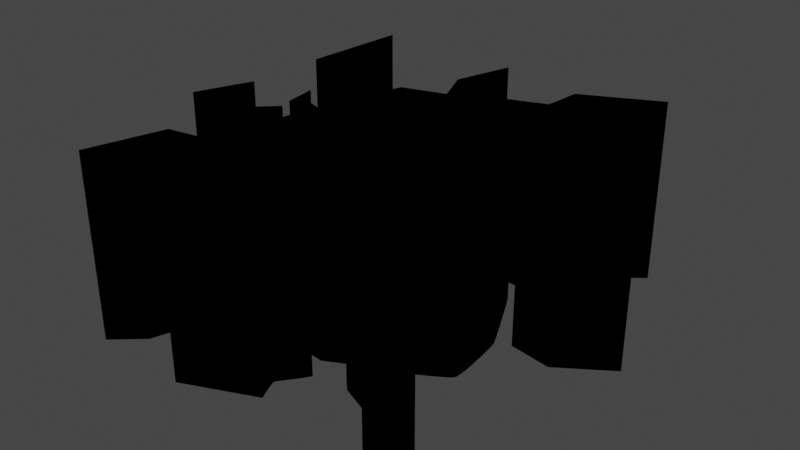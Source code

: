 # Source: GroundCracks.blend  (saved by Blender 4.3.32; exported with 4.5.12 LTS)
import bpy
from mathutils import Matrix  # noqa: F401  (used for matrix-valued properties, if any)

bpy.ops.wm.read_factory_settings(use_empty=True)
scene = bpy.context.scene
scene.name = 'Scene'

# ---- collections
col_collection = bpy.data.collections.new('Collection'); scene.collection.children.link(col_collection)
col_groundcrack_svg = bpy.data.collections.new('GroundCrack.svg'); scene.collection.children.link(col_groundcrack_svg)

# ---- materials (node trees are filled in below, after node groups)
mat_svgmat_001 = bpy.data.materials.new('SVGMat.001')
mat_svgmat_001.diffuse_color = (0.0, 0.0, 0.0, 1.0)

# ---- material node trees

# ---- world
world_world = bpy.data.worlds.new('World'); scene.world = world_world
world_world.use_nodes = True; world_world.node_tree.nodes.clear()
_N = world_world.node_tree.nodes; _L = world_world.node_tree.links
n0 = _N.new('ShaderNodeOutputWorld'); n0.name = 'World Output'; n0.location = (300, 300)
n1 = _N.new('ShaderNodeBackground'); n1.name = 'Background'; n1.location = (10, 300)
n1.inputs[0].default_value = (0.05088, 0.05088, 0.05088, 1.0)
_L.new(n1.outputs[0], n0.inputs[0])
n0.is_active_output = True
world_world.color = (0.05088, 0.05088, 0.05088)
world_world.use_sun_shadow = False
world_world.sun_shadow_jitter_overblur = 0.0

# ---- meshes
me_curve_005 = bpy.data.meshes.new('Curve.005')
me_curve_005.from_pydata([(4.543e-05, -0.0803, 0.0), (-0.003672, -0.08472, 0.0), (-0.03042, -0.1152, 0.0), (-0.03033, -0.1151, 0.0), (0.01197, -0.09694, 0.0), (0.009527, -0.09169, 0.0), (0.007741, -0.0875, 0.0), (0.006928, -0.0851, 0.0), (0.006741, -0.08392, 0.0), (0.007153, -0.08308, 0.0), (0.01431, -0.07381, 0.0), (0.01745, -0.06931, 0.0), (0.01793, -0.06828, 0.0), (-0.002615, -0.06396, 0.0), (-0.002692, -0.06402, 0.0), (-0.007631, 0.01849, 0.0), (-0.01147, 0.01303, 0.0), (0.00615, -0.01128, 0.0), (-0.006661, -0.03071, 0.0), (-0.006562, -0.03063, 0.0), (0.02528, -0.01594, 0.0), (-0.0001923, 0.01076, 0.0), (0.0001767, 0.0292, 0.0), (0.05348, 0.104, 0.0), (0.05334, 0.1033, 0.0), (0.05186, 0.08706, 0.0), (0.05133, 0.08176, 0.0), (0.02132, 0.07115, 0.0), (0.04354, 0.06948, 0.0), (0.06157, 0.0683, 0.0), (0.06096, 0.06833, 0.0), (0.06212, 0.07008, 0.0), (0.06317, 0.07686, 0.0), (0.06446, 0.08867, 0.0), (0.06543, 0.09939, 0.0), (0.08951, 0.1182, 0.0), (0.09822, 0.125, 0.0), (0.09814, 0.1251, 0.0), (-0.09436, 0.05693, 0.0), (-0.09444, 0.05644, 0.0), (-0.06633, 0.04041, 0.0), (-0.05672, 0.03519, 0.0), (-0.05502, 0.03446, 0.0), (-0.05435, 0.03398, 0.0), (-0.0529, 0.03236, 0.0), (-0.04894, 0.02706, 0.0), (-0.04381, 0.01969, 0.0), (-0.03954, 0.01333, 0.0), (-0.0413, 0.01931, 0.0), (-0.05034, 0.0479, 0.0), (-0.07914, 0.06024, 0.0), (-0.07665, 0.0876, 0.0), (-0.09032, 0.1212, 0.0), (-0.09035, 0.1213, 0.0), (-0.00572, 0.0939, 0.0), (-0.009163, 0.08183, 0.0), (0.0002687, 0.05961, 0.0), (-0.02565, 0.05198, 0.0), (-0.03306, 0.02638, 0.0), (-0.03548, 0.01781, 0.0), (-0.03546, 0.0176, 0.0), (-0.03204, 0.02269, 0.0), (-0.01685, 0.04583, 0.0), (-0.002144, 0.04876, 0.0), (0.004013, 0.04989, 0.0), (0.0248, 0.01356, 0.0), (0.03399, 0.009784, 0.0), (0.03746, 0.008414, 0.0), (0.0315, 0.01961, 0.0), (0.01034, 0.05881, 0.0), (0.008003, 0.06549, 0.0), (0.003862, 0.07764, 0.0), (0.00112, 0.1165, 0.0), (0.001057, 0.1166, 0.0), (0.0009192, 0.1166, 0.0), (0.03094, 0.05855, 0.0), (0.02217, 0.05772, 0.0), (0.02221, 0.0576, 0.0), (0.04544, 0.04293, 0.0), (0.06315, -0.004875, 0.0), (0.05203, -0.03354, 0.0), (0.05035, -0.038, 0.0), (0.05287, -0.03669, 0.0), (0.06178, -0.03167, 0.0), (0.06897, -0.02724, 0.0), (0.07188, -0.02512, 0.0), (0.07281, -0.02418, 0.0), (0.07325, -0.02275, 0.0), (0.07343, -0.01887, 0.0), (0.07318, -0.01263, 0.0), (0.07202, -0.000618, 0.0), (0.07052, 0.01079, 0.0), (0.06988, 0.01326, 0.0), (0.06763, 0.01826, 0.0), (0.06187, 0.03035, 0.0), (0.05279, 0.04869, 0.0), (0.04867, 0.05613, 0.0), (0.04677, 0.05895, 0.0), (0.04627, 0.05928, 0.0), (0.04514, 0.05937, 0.0), (0.04125, 0.05931, 0.0), (0.0783, 0.01719, 0.0), (0.1034, 0.01282, 0.0), (0.1076, 0.01551, 0.0), (0.1337, 0.03304, 0.0), (0.1329, 0.03291, 0.0), (0.08849, 0.0213, 0.0), (0.07618, 0.0336, 0.0), (0.07218, 0.03753, 0.0), (0.07226, 0.03702, 0.0), (-0.05781, -0.002145, 0.0), (-0.04222, -0.003439, 0.0), (-0.04476, -0.03068, 0.0), (-0.04476, -0.03136, 0.0), (-0.01362, -0.05293, 0.0), (0.0007418, -0.0547, 0.0), (0.008456, -0.05556, 0.0), (0.01167, -0.05584, 0.0), (0.01975, -0.05176, 0.0), (0.03555, -0.04348, 0.0), (0.03743, -0.04229, 0.0), (0.0115, -0.04787, 0.0), (-0.03422, -0.02936, 0.0), (-0.03472, -0.02779, 0.0), (-0.03736, -0.01741, 0.0), (-0.0388, -0.01025, 0.0), (-0.03909, -0.007217, 0.0), (-0.03906, -0.004445, 0.0), (-0.03861, -0.003804, 0.0), (-0.03758, -0.003751, 0.0), (-0.03439, -0.004723, 0.0), (-0.02949, -0.006655, 0.0), (-0.02586, -0.008238, 0.0), (-0.02513, -0.008561, 0.0), (-0.02465, -0.008774, 0.0), (-0.02393, -0.009097, 0.0), (-0.007313, -0.004232, 0.0), (-0.02389, -0.004106, 0.0), (-0.05134, 0.004282, 0.0), (-0.05368, 0.00742, 0.0), (-0.05879, 0.01462, 0.0), (-0.06063, 0.01712, 0.0), (-0.06068, 0.01695, 0.0), (-0.1026, -0.01302, 0.0), (-0.1076, -0.02596, 0.0), (-0.09671, -0.0189, 0.0), (-0.0918, -0.01579, 0.0), (-0.06153, -0.03824, 0.0), (-0.06081, -0.03532, 0.0), (-0.05668, -0.01585, 0.0), (-0.05542, -0.009636, 0.0), (-0.06077, -0.01484, 0.0), (-0.07067, -0.02457, 0.0), (-0.0785, -0.01427, 0.0), (-0.09459, 0.007172, 0.0), (0.04034, -0.05788, 0.0), (0.03869, -0.06601, 0.0), (0.0467, -0.0694, 0.0), (0.0581, -0.07415, 0.0), (0.07923, -0.1, 0.0), (0.09671, -0.1046, 0.0), (0.1169, -0.1098, 0.0), (0.1167, -0.1094, 0.0), (0.09377, -0.0873, 0.0), (0.09157, -0.08545, 0.0), (0.08099, -0.07858, 0.0), (0.0681, -0.07056, 0.0), (0.06132, -0.06671, 0.0), (0.05954, -0.06601, 0.0), (0.05825, -0.06504, 0.0), (0.05672, -0.06343, 0.0), (0.05365, -0.05949, 0.0), (0.04893, -0.05261, 0.0), (0.04657, -0.04896, 0.0), (0.04702, -0.03058, 0.0), (0.04702, -0.02725, 0.0), (0.04657, -0.0287, 0.0), (-0.05068, -0.06452, 0.0), (-0.07645, -0.06863, 0.0), (-0.08845, -0.1135, 0.0), (-0.08835, -0.1135, 0.0), (-0.08269, -0.1086, 0.0), (-0.07132, -0.0986, 0.0), (-0.06459, -0.07741, 0.0), (-0.06011, -0.07726, 0.0), (-0.04194, -0.07691, 0.0), (-0.03142, -0.04394, 0.0), (-0.0314, -0.04371, 0.0), (4.543e-05, -0.0803, -2.235), (-0.003672, -0.08472, -2.235), (-0.03042, -0.1152, -2.235), (-0.03033, -0.1151, -2.235), (0.01197, -0.09694, -2.235), (0.009527, -0.09169, -2.235), (0.007741, -0.0875, -2.235), (0.006928, -0.0851, -2.235), (0.006741, -0.08392, -2.235), (0.007153, -0.08308, -2.235), (0.01431, -0.07381, -2.235), (0.01745, -0.06931, -2.235), (0.01793, -0.06828, -2.235), (-0.002615, -0.06396, -2.235), (-0.002692, -0.06402, -2.235), (-0.007631, 0.01849, -2.235), (-0.01147, 0.01303, -2.235), (0.00615, -0.01128, -2.235), (-0.006661, -0.03071, -2.235), (-0.006562, -0.03063, -2.235), (0.02528, -0.01594, -2.235), (-0.0001923, 0.01076, -2.235), (0.0001767, 0.0292, -2.235), (0.05348, 0.104, -2.235), (0.05334, 0.1033, -2.235), (0.05186, 0.08706, -2.235), (0.05133, 0.08176, -2.235), (0.02132, 0.07115, -2.235), (0.04354, 0.06948, -2.235), (0.06157, 0.0683, -2.235), (0.06096, 0.06833, -2.235), (0.06212, 0.07008, -2.235), (0.06317, 0.07686, -2.235), (0.06446, 0.08867, -2.235), (0.06543, 0.09939, -2.235), (0.08951, 0.1182, -2.235), (0.09822, 0.125, -2.235), (0.09814, 0.1251, -2.235), (-0.09436, 0.05693, -2.235), (-0.09444, 0.05644, -2.235), (-0.06633, 0.04041, -2.235), (-0.05672, 0.03519, -2.235), (-0.05502, 0.03446, -2.235), (-0.05435, 0.03398, -2.235), (-0.0529, 0.03236, -2.235), (-0.04894, 0.02706, -2.235), (-0.04381, 0.01969, -2.235), (-0.03954, 0.01333, -2.235), (-0.0413, 0.01931, -2.235), (-0.05034, 0.0479, -2.235), (-0.07914, 0.06024, -2.235), (-0.07665, 0.0876, -2.235), (-0.09032, 0.1212, -2.235), (-0.09035, 0.1213, -2.235), (-0.00572, 0.0939, -2.235), (-0.009163, 0.08183, -2.235), (0.0002687, 0.05961, -2.235), (-0.02565, 0.05198, -2.235), (-0.03306, 0.02638, -2.235), (-0.03548, 0.01781, -2.235), (-0.03546, 0.0176, -2.235), (-0.03204, 0.02269, -2.235), (-0.01685, 0.04583, -2.235), (-0.002144, 0.04876, -2.235), (0.004013, 0.04989, -2.235), (0.0248, 0.01356, -2.235), (0.03399, 0.009784, -2.235), (0.03746, 0.008414, -2.235), (0.0315, 0.01961, -2.235), (0.01034, 0.05881, -2.235), (0.008003, 0.06549, -2.235), (0.003862, 0.07764, -2.235), (0.00112, 0.1165, -2.235), (0.001057, 0.1166, -2.235), (0.0009192, 0.1166, -2.235), (0.03094, 0.05855, -2.235), (0.02217, 0.05772, -2.235), (0.02221, 0.0576, -2.235), (0.04544, 0.04293, -2.235), (0.06315, -0.004875, -2.235), (0.05203, -0.03354, -2.235), (0.05035, -0.038, -2.235), (0.05287, -0.03669, -2.235), (0.06178, -0.03167, -2.235), (0.06897, -0.02724, -2.235), (0.07188, -0.02512, -2.235), (0.07281, -0.02418, -2.235), (0.07325, -0.02275, -2.235), (0.07343, -0.01887, -2.235), (0.07318, -0.01263, -2.235), (0.07202, -0.000618, -2.235), (0.07052, 0.01079, -2.235), (0.06988, 0.01326, -2.235), (0.06763, 0.01826, -2.235), (0.06187, 0.03035, -2.235), (0.05279, 0.04869, -2.235), (0.04867, 0.05613, -2.235), (0.04677, 0.05895, -2.235), (0.04627, 0.05928, -2.235), (0.04514, 0.05937, -2.235), (0.04125, 0.05931, -2.235), (0.0783, 0.01719, -2.235), (0.1034, 0.01282, -2.235), (0.1076, 0.01551, -2.235), (0.1337, 0.03304, -2.235), (0.1329, 0.03291, -2.235), (0.08849, 0.0213, -2.235), (0.07618, 0.0336, -2.235), (0.07218, 0.03753, -2.235), (0.07226, 0.03702, -2.235), (-0.05781, -0.002145, -2.235), (-0.04222, -0.003439, -2.235), (-0.04476, -0.03068, -2.235), (-0.04476, -0.03136, -2.235), (-0.01362, -0.05293, -2.235), (0.0007418, -0.0547, -2.235), (0.008456, -0.05556, -2.235), (0.01167, -0.05584, -2.235), (0.01975, -0.05176, -2.235), (0.03555, -0.04348, -2.235), (0.03743, -0.04229, -2.235), (0.0115, -0.04787, -2.235), (-0.03422, -0.02936, -2.235), (-0.03472, -0.02779, -2.235), (-0.03736, -0.01741, -2.235), (-0.0388, -0.01025, -2.235), (-0.03909, -0.007217, -2.235), (-0.03906, -0.004445, -2.235), (-0.03861, -0.003804, -2.235), (-0.03758, -0.003751, -2.235), (-0.03439, -0.004723, -2.235), (-0.02949, -0.006655, -2.235), (-0.02586, -0.008238, -2.235), (-0.02513, -0.008561, -2.235), (-0.02465, -0.008774, -2.235), (-0.02393, -0.009097, -2.235), (-0.007313, -0.004232, -2.235), (-0.02389, -0.004106, -2.235), (-0.05134, 0.004282, -2.235), (-0.05368, 0.00742, -2.235), (-0.05879, 0.01462, -2.235), (-0.06063, 0.01712, -2.235), (-0.06068, 0.01695, -2.235), (-0.1026, -0.01302, -2.235), (-0.1076, -0.02596, -2.235), (-0.09671, -0.0189, -2.235), (-0.0918, -0.01579, -2.235), (-0.06153, -0.03824, -2.235), (-0.06081, -0.03532, -2.235), (-0.05668, -0.01585, -2.235), (-0.05542, -0.009636, -2.235), (-0.06077, -0.01484, -2.235), (-0.07067, -0.02457, -2.235), (-0.0785, -0.01427, -2.235), (-0.09459, 0.007172, -2.235), (0.04034, -0.05788, -2.235), (0.03869, -0.06601, -2.235), (0.0467, -0.0694, -2.235), (0.0581, -0.07415, -2.235), (0.07923, -0.1, -2.235), (0.09671, -0.1046, -2.235), (0.1169, -0.1098, -2.235), (0.1167, -0.1094, -2.235), (0.09377, -0.0873, -2.235), (0.09157, -0.08545, -2.235), (0.08099, -0.07858, -2.235), (0.0681, -0.07056, -2.235), (0.06132, -0.06671, -2.235), (0.05954, -0.06601, -2.235), (0.05825, -0.06504, -2.235), (0.05672, -0.06343, -2.235), (0.05365, -0.05949, -2.235), (0.04893, -0.05261, -2.235), (0.04657, -0.04896, -2.235), (0.04702, -0.03058, -2.235), (0.04702, -0.02725, -2.235), (0.04657, -0.0287, -2.235), (-0.05068, -0.06452, -2.235), (-0.07645, -0.06863, -2.235), (-0.08845, -0.1135, -2.235), (-0.08835, -0.1135, -2.235), (-0.08269, -0.1086, -2.235), (-0.07132, -0.0986, -2.235), (-0.06459, -0.07741, -2.235), (-0.06011, -0.07726, -2.235), (-0.04194, -0.07691, -2.235), (-0.03142, -0.04394, -2.235), (-0.0314, -0.04371, -2.235)], [], [(183, 184, 372, 371), (123, 124, 312, 311), (26, 27, 215, 214), (21, 22, 210, 209), (85, 86, 274, 273), (149, 150, 338, 337), (99, 100, 288, 287), (20, 21, 209, 208), (102, 103, 291, 290), (150, 151, 339, 338), (182, 183, 371, 370), (81, 82, 270, 269), (153, 154, 342, 341), (79, 80, 268, 267), (124, 125, 313, 312), (52, 53, 241, 240), (39, 40, 228, 227), (111, 112, 300, 299), (152, 153, 341, 340), (50, 51, 239, 238), (176, 155, 343, 364), (41, 42, 230, 229), (125, 126, 314, 313), (55, 56, 244, 243), (104, 105, 293, 292), (132, 133, 321, 320), (186, 187, 375, 374), (105, 106, 294, 293), (88, 89, 277, 276), (120, 121, 309, 308), (17, 18, 206, 205), (143, 144, 332, 331), (27, 28, 216, 215), (96, 97, 285, 284), (114, 115, 303, 302), (151, 152, 340, 339), (117, 118, 306, 305), (133, 135, 323, 321), (76, 77, 265, 264), (115, 116, 304, 303), (65, 66, 254, 253), (122, 123, 311, 310), (116, 117, 305, 304), (134, 322, 323, 135), (67, 68, 256, 255), (177, 178, 366, 365), (175, 176, 364, 363), (77, 78, 266, 265), (158, 159, 347, 346), (159, 160, 348, 347), (62, 63, 251, 250), (155, 156, 344, 343), (113, 114, 302, 301), (161, 162, 350, 349), (13, 14, 202, 201), (147, 148, 336, 335), (48, 49, 237, 236), (5, 6, 194, 193), (34, 35, 223, 222), (178, 179, 367, 366), (89, 90, 278, 277), (80, 81, 269, 268), (53, 38, 226, 241), (22, 15, 203, 210), (179, 180, 368, 367), (16, 17, 205, 204), (51, 53, 241, 239), (169, 170, 358, 357), (70, 71, 259, 258), (142, 110, 298, 330), (12, 13, 201, 200), (157, 158, 346, 345), (28, 29, 217, 216), (47, 48, 236, 235), (135, 136, 324, 323), (33, 34, 222, 221), (165, 166, 354, 353), (38, 39, 227, 226), (91, 92, 280, 279), (14, 0, 188, 202), (31, 32, 220, 219), (163, 164, 352, 351), (8, 9, 197, 196), (69, 70, 258, 257), (181, 182, 370, 369), (107, 108, 296, 295), (6, 7, 195, 194), (160, 161, 349, 348), (127, 128, 316, 315), (173, 174, 362, 361), (75, 76, 264, 263), (10, 11, 199, 198), (106, 107, 295, 294), (129, 130, 318, 317), (4, 5, 193, 192), (9, 10, 198, 197), (131, 132, 320, 319), (2, 4, 192, 190), (171, 172, 360, 359), (63, 64, 252, 251), (145, 146, 334, 333), (1, 2, 190, 189), (170, 171, 359, 358), (78, 79, 267, 266), (74, 54, 242, 262), (141, 142, 330, 329), (35, 36, 224, 223), (168, 169, 357, 356), (71, 72, 260, 259), (92, 93, 281, 280), (144, 145, 333, 332), (32, 33, 221, 220), (93, 94, 282, 281), (24, 25, 213, 212), (66, 67, 255, 254), (84, 85, 273, 272), (166, 167, 355, 354), (101, 102, 290, 289), (174, 175, 363, 362), (184, 185, 373, 372), (46, 47, 235, 234), (110, 111, 299, 298), (112, 113, 301, 300), (29, 31, 219, 217), (164, 165, 353, 352), (25, 26, 214, 213), (130, 131, 319, 318), (82, 83, 271, 270), (98, 99, 287, 286), (137, 138, 326, 325), (86, 87, 275, 274), (121, 122, 310, 309), (11, 12, 200, 199), (29, 217, 218, 30), (7, 8, 196, 195), (154, 143, 331, 342), (56, 57, 245, 244), (83, 84, 272, 271), (136, 137, 325, 324), (18, 19, 207, 206), (167, 168, 356, 355), (68, 69, 257, 256), (126, 127, 315, 314), (49, 50, 238, 237), (23, 24, 212, 211), (95, 96, 284, 283), (118, 119, 307, 306), (18, 20, 208, 206), (162, 163, 351, 350), (57, 58, 246, 245), (87, 88, 276, 275), (61, 62, 250, 249), (97, 98, 286, 285), (36, 37, 225, 224), (94, 95, 283, 282), (146, 147, 335, 334), (43, 44, 232, 231), (2, 3, 191, 190), (42, 43, 231, 230), (45, 46, 234, 233), (156, 157, 345, 344), (108, 109, 297, 296), (148, 149, 337, 336), (109, 101, 289, 297), (73, 74, 262, 261), (60, 61, 249, 248), (180, 181, 369, 368), (54, 55, 243, 242), (119, 120, 308, 307), (140, 141, 329, 328), (0, 1, 189, 188), (172, 173, 361, 360), (139, 140, 328, 327), (44, 45, 233, 232), (103, 104, 292, 291), (187, 177, 365, 375), (90, 91, 279, 278), (72, 73, 261, 260), (58, 59, 247, 246), (185, 186, 374, 373), (138, 139, 327, 326), (37, 23, 211, 225), (64, 65, 253, 252), (100, 75, 263, 288), (59, 60, 248, 247), (128, 129, 317, 316), (15, 16, 204, 203), (40, 41, 229, 228)])
_uv = me_curve_005.uv_layers.new(name='UVMap')
_uv.uv.foreach_set('vector', [0.1572, 1.0, 0.1578, 1.0, 0.1578, 0.0, 0.1572, 0.0, 0.3637, 1.0, 0.4069, 1.0, 0.4069, 0.0, 0.3637, 0.0, 0.8196, 1.0, 0.7754, 1.0, 0.7754, 0.0, 0.8196, 0.0, 0.5241, 1.0, 0.6008, 1.0, 0.6008, 0.0, 0.5241, 0.0, 0.3748, 1.0, 0.3787, 1.0, 0.3787, 0.0, 0.3748, 0.0, 0.4134, 1.0, 0.4392, 1.0, 0.4392, 0.0, 0.4134, 0.0, 0.7264, 1.0, 0.7261, 1.0, 0.7261, 0.0, 0.7264, 0.0, 0.413, 1.0, 0.5241, 1.0, 0.5241, 0.0, 0.413, 0.0, 0.5327, 1.0, 0.5439, 1.0, 0.5439, 0.0, 0.5327, 0.0, 0.4392, 1.0, 0.4176, 1.0, 0.4176, 0.0, 0.4392, 0.0, 0.06905, 1.0, 0.1572, 1.0, 0.1572, 0.0, 0.06905, 0.0, 0.3212, 1.0, 0.3267, 1.0, 0.3267, 0.0, 0.3212, 0.0, 0.42, 1.0, 0.5092, 1.0, 0.5092, 0.0, 0.42, 0.0, 0.4591, 1.0, 0.3398, 1.0, 0.3398, 0.0, 0.4591, 0.0, 0.4069, 1.0, 0.4367, 1.0, 0.4367, 0.0, 0.4069, 0.0, 0.9836, 1.0, 0.9842, 1.0, 0.9842, 0.0, 0.9836, 0.0, 0.7142, 1.0, 0.6475, 1.0, 0.6475, 0.0, 0.7142, 0.0, 0.465, 1.0, 0.3517, 1.0, 0.3517, 0.0, 0.465, 0.0, 0.3771, 1.0, 0.42, 1.0, 0.42, 0.0, 0.3771, 0.0, 0.73, 1.0, 0.8439, 1.0, 0.8439, 0.0, 0.73, 0.0, 0.3599, 1.0, 0.2385, 1.0, 0.2385, 0.0, 0.3599, 0.0, 0.6258, 1.0, 0.6227, 1.0, 0.6227, 0.0, 0.6258, 0.0, 0.4367, 1.0, 0.4493, 1.0, 0.4493, 0.0, 0.4367, 0.0, 0.8199, 1.0, 0.7274, 1.0, 0.7274, 0.0, 0.8199, 0.0, 0.6168, 1.0, 0.6163, 1.0, 0.6163, 0.0, 0.6168, 0.0, 0.4451, 1.0, 0.4437, 1.0, 0.4437, 0.0, 0.4451, 0.0, 0.2965, 1.0, 0.2975, 1.0, 0.2975, 0.0, 0.2965, 0.0, 0.6163, 1.0, 0.568, 1.0, 0.568, 0.0, 0.6163, 0.0, 0.4008, 1.0, 0.4268, 1.0, 0.4268, 0.0, 0.4008, 0.0, 0.3034, 1.0, 0.2802, 1.0, 0.2802, 0.0, 0.3034, 0.0, 0.4324, 1.0, 0.3516, 1.0, 0.3516, 0.0, 0.4324, 0.0, 0.4252, 1.0, 0.3713, 1.0, 0.3713, 0.0, 0.4252, 0.0, 0.7754, 1.0, 0.7685, 1.0, 0.7685, 0.0, 0.7754, 0.0, 0.7129, 1.0, 0.7246, 1.0, 0.7246, 0.0, 0.7129, 0.0, 0.2591, 1.0, 0.2517, 1.0, 0.2517, 0.0, 0.2591, 0.0, 0.4176, 1.0, 0.3771, 1.0, 0.3771, 0.0, 0.4176, 0.0, 0.247, 1.0, 0.2639, 1.0, 0.2639, 0.0, 0.247, 0.0, 0.4437, 1.0, 0.4415, 1.0, 0.4415, 0.0, 0.4437, 0.0, 0.7196, 1.0, 0.719, 1.0, 0.719, 0.0, 0.7196, 0.0, 0.2517, 1.0, 0.2481, 1.0, 0.2481, 0.0, 0.2517, 0.0, 0.5358, 1.0, 0.5201, 1.0, 0.5201, 0.0, 0.5358, 0.0, 0.3572, 1.0, 0.3637, 1.0, 0.3637, 0.0, 0.3572, 0.0, 0.2481, 1.0, 0.247, 1.0, 0.247, 0.0, 0.2481, 0.0, 0.4428, 1.0, 0.4428, 0.0, 0.4415, 0.0, 0.4415, 1.0, 0.5144, 1.0, 0.561, 1.0, 0.561, 0.0, 0.5144, 0.0, 0.2109, 1.0, 0.1937, 1.0, 0.1937, 0.0, 0.2109, 0.0, 0.3659, 1.0, 0.3599, 1.0, 0.3599, 0.0, 0.3659, 0.0, 0.719, 1.0, 0.658, 1.0, 0.658, 0.0, 0.719, 0.0, 0.1708, 1.0, 0.06321, 1.0, 0.06321, 0.0, 0.1708, 0.0, 0.06321, 1.0, 0.04416, 1.0, 0.04416, 0.0, 0.06321, 0.0, 0.67, 1.0, 0.6822, 1.0, 0.6822, 0.0, 0.67, 0.0, 0.2385, 1.0, 0.2046, 1.0, 0.2046, 0.0, 0.2385, 0.0, 0.3489, 1.0, 0.2591, 1.0, 0.2591, 0.0, 0.3489, 0.0, 0.02261, 1.0, 0.02414, 1.0, 0.02414, 0.0, 0.02261, 0.0, 0.2132, 1.0, 0.2129, 1.0, 0.2129, 0.0, 0.2132, 0.0, 0.3202, 1.0, 0.3323, 1.0, 0.3323, 0.0, 0.3202, 0.0, 0.5597, 1.0, 0.6787, 1.0, 0.6787, 0.0, 0.5597, 0.0, 0.09779, 1.0, 0.1152, 1.0, 0.1152, 0.0, 0.09779, 0.0, 0.893, 1.0, 0.9711, 1.0, 0.9711, 0.0, 0.893, 0.0, 0.1937, 1.0, 0.007042, 1.0, 0.007042, 0.0, 0.1937, 0.0, 0.4268, 1.0, 0.4768, 1.0, 0.4768, 0.0, 0.4268, 0.0, 0.3398, 1.0, 0.3212, 1.0, 0.3212, 0.0, 0.3398, 0.0, 0.9842, 1.0, 0.7163, 1.0, 0.7163, 0.0, 0.9842, 0.0, 0.6008, 1.0, 0.5563, 1.0, 0.5563, 0.0, 0.6008, 0.0, 0.007042, 1.0, 0.006858, 1.0, 0.006858, 0.0, 0.007042, 0.0, 0.5336, 1.0, 0.4324, 1.0, 0.4324, 0.0, 0.5336, 0.0, 0.8439, 1.0, 0.9842, 1.0, 0.9842, 0.0, 0.8439, 0.0, 0.2087, 1.0, 0.2154, 1.0, 0.2154, 0.0, 0.2087, 0.0, 0.7519, 1.0, 0.8024, 1.0, 0.8024, 0.0, 0.7519, 0.0, 0.5499, 1.0, 0.4704, 1.0, 0.4704, 0.0, 0.5499, 0.0, 0.1952, 1.0, 0.2132, 1.0, 0.2132, 0.0, 0.1952, 0.0, 0.1905, 1.0, 0.1708, 1.0, 0.1708, 0.0, 0.1905, 0.0, 0.7685, 1.0, 0.7636, 1.0, 0.7636, 0.0, 0.7685, 0.0, 0.5348, 1.0, 0.5597, 1.0, 0.5597, 0.0, 0.5348, 0.0, 0.4415, 1.0, 0.4617, 1.0, 0.4617, 0.0, 0.4415, 0.0, 0.8483, 1.0, 0.893, 1.0, 0.893, 0.0, 0.8483, 0.0, 0.1523, 1.0, 0.1857, 1.0, 0.1857, 0.0, 0.1523, 0.0, 0.7163, 1.0, 0.7142, 1.0, 0.7142, 0.0, 0.7163, 0.0, 0.5242, 1.0, 0.5345, 1.0, 0.5345, 0.0, 0.5242, 0.0, 0.2129, 1.0, 0.1452, 1.0, 0.1452, 0.0, 0.2129, 0.0, 0.771, 1.0, 0.7992, 1.0, 0.7992, 0.0, 0.771, 0.0, 0.1161, 1.0, 0.1238, 1.0, 0.1238, 0.0, 0.1161, 0.0, 0.1301, 1.0, 0.1336, 1.0, 0.1336, 0.0, 0.1301, 0.0, 0.7241, 1.0, 0.7519, 1.0, 0.7519, 0.0, 0.7241, 0.0, 0.02735, 1.0, 0.06905, 1.0, 0.06905, 0.0, 0.02735, 0.0, 0.6192, 1.0, 0.6355, 1.0, 0.6355, 0.0, 0.6192, 0.0, 0.1152, 1.0, 0.1252, 1.0, 0.1252, 0.0, 0.1152, 0.0, 0.04416, 1.0, 0.02261, 1.0, 0.02261, 0.0, 0.04416, 0.0, 0.4608, 1.0, 0.4635, 1.0, 0.4635, 0.0, 0.4608, 0.0, 0.2756, 1.0, 0.3521, 1.0, 0.3521, 0.0, 0.2756, 0.0, 0.723, 1.0, 0.7196, 1.0, 0.7196, 0.0, 0.723, 0.0, 0.1722, 1.0, 0.1909, 1.0, 0.1909, 0.0, 0.1722, 0.0, 0.568, 1.0, 0.6192, 1.0, 0.6192, 0.0, 0.568, 0.0, 0.4637, 1.0, 0.4597, 1.0, 0.4597, 0.0, 0.4637, 0.0, 0.07594, 1.0, 0.09779, 1.0, 0.09779, 0.0, 0.07594, 0.0, 0.1336, 1.0, 0.1722, 1.0, 0.1722, 0.0, 0.1336, 0.0, 0.4517, 1.0, 0.4451, 1.0, 0.4451, 0.0, 0.4517, 0.0, 0.0, 1.0, 0.07594, 1.0, 0.07594, 0.0, 0.0, 0.0, 0.2318, 1.0, 0.2604, 1.0, 0.2604, 0.0, 0.2318, 0.0, 0.6822, 1.0, 0.687, 1.0, 0.687, 0.0, 0.6822, 0.0, 0.4007, 1.0, 0.4137, 1.0, 0.4137, 0.0, 0.4007, 0.0, 0.1268, 1.0, 0.0, 1.0, 0.0, 0.0, 0.1268, 0.0, 0.2154, 1.0, 0.2318, 1.0, 0.2318, 0.0, 0.2154, 0.0, 0.658, 1.0, 0.4591, 1.0, 0.4591, 0.0, 0.658, 0.0, 0.9647, 1.0, 0.8701, 1.0, 0.8701, 0.0, 0.9647, 0.0, 0.5506, 1.0, 0.5499, 1.0, 0.5499, 0.0, 0.5506, 0.0, 0.9711, 1.0, 0.9995, 1.0, 0.9995, 0.0, 0.9711, 0.0, 0.2046, 1.0, 0.2087, 1.0, 0.2087, 0.0, 0.2046, 0.0, 0.8024, 1.0, 0.964, 1.0, 0.964, 0.0, 0.8024, 0.0, 0.5345, 1.0, 0.5553, 1.0, 0.5553, 0.0, 0.5345, 0.0, 0.3713, 1.0, 0.4007, 1.0, 0.4007, 0.0, 0.3713, 0.0, 0.7992, 1.0, 0.8483, 1.0, 0.8483, 0.0, 0.7992, 0.0, 0.5553, 1.0, 0.6056, 1.0, 0.6056, 0.0, 0.5553, 0.0, 0.9094, 1.0, 0.8416, 1.0, 0.8416, 0.0, 0.9094, 0.0, 0.5201, 1.0, 0.5144, 1.0, 0.5144, 0.0, 0.5201, 0.0, 0.366, 1.0, 0.3748, 1.0, 0.3748, 0.0, 0.366, 0.0, 0.1857, 1.0, 0.2018, 1.0, 0.2018, 0.0, 0.1857, 0.0, 0.5509, 1.0, 0.5327, 1.0, 0.5327, 0.0, 0.5509, 0.0, 0.3521, 1.0, 0.3659, 1.0, 0.3659, 0.0, 0.3521, 0.0, 0.1578, 1.0, 0.1593, 1.0, 0.1593, 0.0, 0.1578, 0.0, 0.5613, 1.0, 0.5348, 1.0, 0.5348, 0.0, 0.5613, 0.0, 0.4704, 1.0, 0.465, 1.0, 0.465, 0.0, 0.4704, 0.0, 0.3517, 1.0, 0.3489, 1.0, 0.3489, 0.0, 0.3517, 0.0, 0.7636, 1.0, 0.771, 1.0, 0.771, 0.0, 0.7636, 0.0, 0.1238, 1.0, 0.1523, 1.0, 0.1523, 0.0, 0.1238, 0.0, 0.8416, 1.0, 0.8196, 1.0, 0.8196, 0.0, 0.8416, 0.0, 0.4597, 1.0, 0.4517, 1.0, 0.4517, 0.0, 0.4597, 0.0, 0.3267, 1.0, 0.3476, 1.0, 0.3476, 0.0, 0.3267, 0.0, 0.726, 1.0, 0.7264, 1.0, 0.7264, 0.0, 0.726, 0.0, 0.4623, 1.0, 0.4972, 1.0, 0.4972, 0.0, 0.4623, 0.0, 0.3787, 1.0, 0.3847, 1.0, 0.3847, 0.0, 0.3787, 0.0, 0.2802, 1.0, 0.3572, 1.0, 0.3572, 0.0, 0.2802, 0.0, 0.1909, 1.0, 0.1952, 1.0, 0.1952, 0.0, 0.1909, 0.0, 0.7636, 1.0, 0.7636, 0.0, 0.7637, 0.0, 0.7637, 1.0, 0.1252, 1.0, 0.1301, 1.0, 0.1301, 0.0, 0.1252, 0.0, 0.5092, 1.0, 0.4252, 1.0, 0.4252, 0.0, 0.5092, 0.0, 0.7274, 1.0, 0.6956, 1.0, 0.6956, 0.0, 0.7274, 0.0, 0.3476, 1.0, 0.366, 1.0, 0.366, 0.0, 0.3476, 0.0, 0.4617, 1.0, 0.4623, 1.0, 0.4623, 0.0, 0.4617, 0.0, 0.3516, 1.0, 0.3519, 1.0, 0.3519, 0.0, 0.3516, 0.0, 0.2018, 1.0, 0.2046, 1.0, 0.2046, 0.0, 0.2018, 0.0, 0.561, 1.0, 0.7241, 1.0, 0.7241, 0.0, 0.561, 0.0, 0.4493, 1.0, 0.4608, 1.0, 0.4608, 0.0, 0.4493, 0.0, 0.6787, 1.0, 0.73, 1.0, 0.73, 0.0, 0.6787, 0.0, 0.9121, 1.0, 0.9094, 1.0, 0.9094, 0.0, 0.9121, 0.0, 0.682, 1.0, 0.7129, 1.0, 0.7129, 0.0, 0.682, 0.0, 0.2639, 1.0, 0.2984, 1.0, 0.2984, 0.0, 0.2639, 0.0, 0.3516, 1.0, 0.413, 1.0, 0.413, 0.0, 0.3516, 0.0, 0.02414, 1.0, 0.1161, 1.0, 0.1161, 0.0, 0.02414, 0.0, 0.6956, 1.0, 0.5891, 1.0, 0.5891, 0.0, 0.6956, 0.0, 0.3847, 1.0, 0.4008, 1.0, 0.4008, 0.0, 0.3847, 0.0, 0.5738, 1.0, 0.67, 1.0, 0.67, 0.0, 0.5738, 0.0, 0.7246, 1.0, 0.726, 1.0, 0.726, 0.0, 0.7246, 0.0, 0.9995, 1.0, 1.0, 1.0, 1.0, 0.0, 0.9995, 0.0, 0.6056, 1.0, 0.682, 1.0, 0.682, 0.0, 0.6056, 0.0, 0.4137, 1.0, 0.3202, 1.0, 0.3202, 0.0, 0.4137, 0.0, 0.6207, 1.0, 0.614, 1.0, 0.614, 0.0, 0.6207, 0.0, 0.0, 1.0, 0.0003005, 1.0, 0.0003005, 0.0, 0.0, 0.0, 0.6227, 1.0, 0.6207, 1.0, 0.6207, 0.0, 0.6227, 0.0, 0.592, 1.0, 0.5613, 1.0, 0.5613, 0.0, 0.592, 0.0, 0.2046, 1.0, 0.1905, 1.0, 0.1905, 0.0, 0.2046, 0.0, 0.6355, 1.0, 0.6334, 1.0, 0.6334, 0.0, 0.6355, 0.0, 0.3323, 1.0, 0.4134, 1.0, 0.4134, 0.0, 0.3323, 0.0, 0.6334, 1.0, 0.5509, 1.0, 0.5509, 0.0, 0.6334, 0.0, 0.9648, 1.0, 0.9647, 1.0, 0.9647, 0.0, 0.9648, 0.0, 0.5526, 1.0, 0.5738, 1.0, 0.5738, 0.0, 0.5526, 0.0, 0.006858, 1.0, 0.02735, 1.0, 0.02735, 0.0, 0.006858, 0.0, 0.8701, 1.0, 0.8199, 1.0, 0.8199, 0.0, 0.8701, 0.0, 0.2984, 1.0, 0.3034, 1.0, 0.3034, 0.0, 0.2984, 0.0, 0.5402, 1.0, 0.5506, 1.0, 0.5506, 0.0, 0.5402, 0.0, 0.1452, 1.0, 0.1268, 1.0, 0.1268, 0.0, 0.1452, 0.0, 0.2604, 1.0, 0.2756, 1.0, 0.2756, 0.0, 0.2604, 0.0, 0.5102, 1.0, 0.5402, 1.0, 0.5402, 0.0, 0.5102, 0.0, 0.614, 1.0, 0.592, 1.0, 0.592, 0.0, 0.614, 0.0, 0.5439, 1.0, 0.6168, 1.0, 0.6168, 0.0, 0.5439, 0.0, 0.2975, 1.0, 0.2109, 1.0, 0.2109, 0.0, 0.2975, 0.0, 0.4768, 1.0, 0.5242, 1.0, 0.5242, 0.0, 0.4768, 0.0, 0.964, 1.0, 0.9648, 1.0, 0.9648, 0.0, 0.964, 0.0, 0.5891, 1.0, 0.5534, 1.0, 0.5534, 0.0, 0.5891, 0.0, 0.1593, 1.0, 0.2965, 1.0, 0.2965, 0.0, 0.1593, 0.0, 0.4972, 1.0, 0.5102, 1.0, 0.5102, 0.0, 0.4972, 0.0, 1.0, 1.0, 0.9121, 1.0, 0.9121, 0.0, 1.0, 0.0, 0.687, 1.0, 0.5358, 1.0, 0.5358, 0.0, 0.687, 0.0, 0.7261, 1.0, 0.723, 1.0, 0.723, 0.0, 0.7261, 0.0, 0.5534, 1.0, 0.5526, 1.0, 0.5526, 0.0, 0.5534, 0.0, 0.4635, 1.0, 0.4637, 1.0, 0.4637, 0.0, 0.4635, 0.0, 0.5563, 1.0, 0.5336, 1.0, 0.5336, 0.0, 0.5563, 0.0, 0.6475, 1.0, 0.6258, 1.0, 0.6258, 0.0, 0.6475, 0.0])
me_curve_005.materials.append(mat_svgmat_001)
me_curve_005.auto_texspace = False
me_curve_005.update()
me_curve_001 = bpy.data.meshes.new('Curve.001')
me_curve_001.from_pydata([(4.543e-05, -0.0803, 0.0), (-0.003672, -0.08472, 0.0), (-0.03042, -0.1152, 0.0), (-0.03033, -0.1151, 0.0), (0.01197, -0.09694, 0.0), (0.009527, -0.09169, 0.0), (0.007741, -0.0875, 0.0), (0.006928, -0.0851, 0.0), (0.006741, -0.08392, 0.0), (0.007153, -0.08308, 0.0), (0.01431, -0.07381, 0.0), (0.01745, -0.06931, 0.0), (0.01793, -0.06828, 0.0), (-0.002615, -0.06396, 0.0), (-0.002692, -0.06402, 0.0), (-0.007631, 0.01849, 0.0), (-0.01147, 0.01303, 0.0), (0.00615, -0.01128, 0.0), (-0.006661, -0.03071, 0.0), (-0.006562, -0.03063, 0.0), (0.02528, -0.01594, 0.0), (-0.0001923, 0.01076, 0.0), (0.0001767, 0.0292, 0.0), (0.05348, 0.104, 0.0), (0.05334, 0.1033, 0.0), (0.05186, 0.08706, 0.0), (0.05133, 0.08176, 0.0), (0.02132, 0.07115, 0.0), (0.04354, 0.06948, 0.0), (0.06157, 0.0683, 0.0), (0.06096, 0.06833, 0.0), (0.06212, 0.07008, 0.0), (0.06317, 0.07686, 0.0), (0.06446, 0.08867, 0.0), (0.06543, 0.09939, 0.0), (0.08951, 0.1182, 0.0), (0.09822, 0.125, 0.0), (0.09814, 0.1251, 0.0), (-0.09436, 0.05693, 0.0), (-0.09444, 0.05644, 0.0), (-0.06633, 0.04041, 0.0), (-0.05672, 0.03519, 0.0), (-0.05502, 0.03446, 0.0), (-0.05435, 0.03398, 0.0), (-0.0529, 0.03236, 0.0), (-0.04894, 0.02706, 0.0), (-0.04381, 0.01969, 0.0), (-0.03954, 0.01333, 0.0), (-0.0413, 0.01931, 0.0), (-0.05034, 0.0479, 0.0), (-0.07914, 0.06024, 0.0), (-0.07665, 0.0876, 0.0), (-0.09032, 0.1212, 0.0), (-0.09035, 0.1213, 0.0), (-0.00572, 0.0939, 0.0), (-0.009163, 0.08183, 0.0), (0.0002687, 0.05961, 0.0), (-0.02565, 0.05198, 0.0), (-0.03306, 0.02638, 0.0), (-0.03548, 0.01781, 0.0), (-0.03546, 0.0176, 0.0), (-0.03204, 0.02269, 0.0), (-0.01685, 0.04583, 0.0), (-0.002144, 0.04876, 0.0), (0.004013, 0.04989, 0.0), (0.0248, 0.01356, 0.0), (0.03399, 0.009784, 0.0), (0.03746, 0.008414, 0.0), (0.0315, 0.01961, 0.0), (0.01034, 0.05881, 0.0), (0.008003, 0.06549, 0.0), (0.003862, 0.07764, 0.0), (0.00112, 0.1165, 0.0), (0.001057, 0.1166, 0.0), (0.0009192, 0.1166, 0.0), (0.03094, 0.05855, 0.0), (0.02217, 0.05772, 0.0), (0.02221, 0.0576, 0.0), (0.04544, 0.04293, 0.0), (0.06315, -0.004875, 0.0), (0.05203, -0.03354, 0.0), (0.05035, -0.038, 0.0), (0.05287, -0.03669, 0.0), (0.06178, -0.03167, 0.0), (0.06897, -0.02724, 0.0), (0.07188, -0.02512, 0.0), (0.07281, -0.02418, 0.0), (0.07325, -0.02275, 0.0), (0.07343, -0.01887, 0.0), (0.07318, -0.01263, 0.0), (0.07202, -0.000618, 0.0), (0.07052, 0.01079, 0.0), (0.06988, 0.01326, 0.0), (0.06763, 0.01826, 0.0), (0.06187, 0.03035, 0.0), (0.05279, 0.04869, 0.0), (0.04867, 0.05613, 0.0), (0.04677, 0.05895, 0.0), (0.04627, 0.05928, 0.0), (0.04514, 0.05937, 0.0), (0.04125, 0.05931, 0.0), (0.0783, 0.01719, 0.0), (0.1034, 0.01282, 0.0), (0.1076, 0.01551, 0.0), (0.1337, 0.03304, 0.0), (0.1329, 0.03291, 0.0), (0.08849, 0.0213, 0.0), (0.07618, 0.0336, 0.0), (0.07218, 0.03753, 0.0), (0.07226, 0.03702, 0.0), (-0.05781, -0.002145, 0.0), (-0.04222, -0.003439, 0.0), (-0.04476, -0.03068, 0.0), (-0.04476, -0.03136, 0.0), (-0.01362, -0.05293, 0.0), (0.0007418, -0.0547, 0.0), (0.008456, -0.05556, 0.0), (0.01167, -0.05584, 0.0), (0.01975, -0.05176, 0.0), (0.03555, -0.04348, 0.0), (0.03743, -0.04229, 0.0), (0.0115, -0.04787, 0.0), (-0.03422, -0.02936, 0.0), (-0.03472, -0.02779, 0.0), (-0.03736, -0.01741, 0.0), (-0.0388, -0.01025, 0.0), (-0.03909, -0.007217, 0.0), (-0.03906, -0.004445, 0.0), (-0.03861, -0.003804, 0.0), (-0.03758, -0.003751, 0.0), (-0.03439, -0.004723, 0.0), (-0.02949, -0.006655, 0.0), (-0.02586, -0.008238, 0.0), (-0.02513, -0.008561, 0.0), (-0.02465, -0.008774, 0.0), (-0.02393, -0.009097, 0.0), (-0.007313, -0.004232, 0.0), (-0.02389, -0.004106, 0.0), (-0.05134, 0.004282, 0.0), (-0.05368, 0.00742, 0.0), (-0.05879, 0.01462, 0.0), (-0.06063, 0.01712, 0.0), (-0.06068, 0.01695, 0.0), (-0.1026, -0.01302, 0.0), (-0.1076, -0.02596, 0.0), (-0.09671, -0.0189, 0.0), (-0.0918, -0.01579, 0.0), (-0.06153, -0.03824, 0.0), (-0.06081, -0.03532, 0.0), (-0.05668, -0.01585, 0.0), (-0.05542, -0.009636, 0.0), (-0.06077, -0.01484, 0.0), (-0.07067, -0.02457, 0.0), (-0.0785, -0.01427, 0.0), (-0.09459, 0.007172, 0.0), (0.04034, -0.05788, 0.0), (0.03869, -0.06601, 0.0), (0.0467, -0.0694, 0.0), (0.0581, -0.07415, 0.0), (0.07923, -0.1, 0.0), (0.09671, -0.1046, 0.0), (0.1169, -0.1098, 0.0), (0.1167, -0.1094, 0.0), (0.09377, -0.0873, 0.0), (0.09157, -0.08545, 0.0), (0.08099, -0.07858, 0.0), (0.0681, -0.07056, 0.0), (0.06132, -0.06671, 0.0), (0.05954, -0.06601, 0.0), (0.05825, -0.06504, 0.0), (0.05672, -0.06343, 0.0), (0.05365, -0.05949, 0.0), (0.04893, -0.05261, 0.0), (0.04657, -0.04896, 0.0), (0.04702, -0.03058, 0.0), (0.04702, -0.02725, 0.0), (0.04657, -0.0287, 0.0), (-0.05068, -0.06452, 0.0), (-0.07645, -0.06863, 0.0), (-0.08845, -0.1135, 0.0), (-0.08835, -0.1135, 0.0), (-0.08269, -0.1086, 0.0), (-0.07132, -0.0986, 0.0), (-0.06459, -0.07741, 0.0), (-0.06011, -0.07726, 0.0), (-0.04194, -0.07691, 0.0), (-0.03142, -0.04394, 0.0), (-0.0314, -0.04371, 0.0)], [(52, 53), (2, 3), (29, 30), (18, 19), (134, 135)], [(37, 35, 36), (23, 35, 37), (23, 34, 35), (24, 34, 23), (72, 74, 54), (54, 71, 72), (33, 24, 25), (55, 71, 54), (26, 32, 25), (53, 50, 51), (27, 32, 26), (27, 31, 32), (21, 15, 16), (28, 31, 27), (28, 29, 31), (186, 187, 177), (56, 70, 55), (100, 98, 99), (100, 97, 98), (75, 97, 100), (76, 97, 75), (76, 96, 97), (77, 96, 76), (57, 69, 56), (39, 50, 38), (39, 49, 50), (77, 95, 96), (78, 95, 77), (57, 64, 69), (57, 63, 64), (57, 62, 63), (58, 62, 57), (40, 49, 39), (79, 95, 78), (58, 61, 62), (79, 94, 95), (41, 49, 40), (109, 107, 108), (42, 49, 41), (43, 49, 42), (44, 49, 43), (44, 48, 49), (183, 178, 179), (45, 48, 44), (109, 106, 107), (79, 93, 94), (106, 104, 105), (46, 48, 45), (101, 106, 109), (106, 103, 104), (122, 113, 114), (101, 103, 106), (59, 61, 58), (59, 60, 61), (102, 103, 101), (149, 150, 151), (47, 48, 46), (66, 68, 65), (140, 142, 110), (79, 91, 92), (66, 67, 68), (16, 20, 21), (110, 138, 139), (110, 137, 138), (111, 137, 110), (9, 0, 1), (128, 129, 111), (129, 137, 111), (111, 127, 128), (130, 137, 129), (130, 136, 137), (17, 20, 16), (131, 136, 130), (131, 132, 136), (132, 135, 136), (50, 53, 38), (111, 125, 126), (133, 135, 132), (80, 89, 79), (112, 124, 125), (143, 153, 154), (125, 111, 112), (11, 14, 0), (143, 146, 153), (143, 145, 146), (18, 20, 17), (146, 152, 153), (152, 149, 151), (143, 144, 145), (147, 152, 146), (80, 85, 86), (147, 149, 152), (80, 84, 85), (176, 174, 175), (147, 148, 149), (80, 83, 84), (80, 82, 83), (81, 82, 80), (114, 121, 122), (176, 173, 174), (155, 173, 176), (121, 119, 120), (121, 118, 119), (114, 118, 121), (65, 68, 64), (155, 172, 173), (115, 118, 114), (115, 117, 118), (155, 171, 172), (116, 117, 115), (155, 170, 171), (156, 170, 155), (156, 169, 170), (178, 185, 177), (156, 168, 169), (156, 167, 168), (157, 167, 156), (157, 166, 167), (158, 166, 157), (158, 165, 166), (159, 165, 158), (178, 184, 185), (178, 183, 184), (159, 164, 165), (159, 163, 164), (159, 162, 163), (160, 162, 159), (179, 181, 182), (161, 162, 160), (179, 180, 181), (14, 12, 13), (1, 8, 9), (1, 7, 8), (1, 6, 7), (1, 5, 6), (1, 4, 5), (1, 2, 4), (56, 69, 70), (126, 127, 111), (25, 32, 33), (72, 73, 74), (122, 112, 113), (64, 68, 69), (112, 122, 123), (140, 141, 142), (182, 183, 179), (55, 70, 71), (79, 90, 91), (87, 88, 80), (33, 34, 24), (110, 139, 140), (79, 89, 90), (11, 12, 14), (88, 89, 80), (123, 124, 112), (185, 186, 177), (10, 11, 0), (79, 92, 93), (21, 22, 15), (9, 10, 0), (86, 87, 80)])
_uv = me_curve_001.uv_layers.new(name='UVMap')
_uv.uv.foreach_set('vector', [0.202, 0.0, 0.1926, 0.0, 0.1983, 0.0, 0.133, 0.0, 0.1926, 0.0, 0.202, 0.0, 0.133, 0.0, 0.1901, 0.0, 0.1926, 0.0, 0.1338, 0.0, 0.1901, 0.0, 0.133, 0.0, 0.414, 0.0, 0.4163, 0.0, 0.2995, 0.0, 0.2995, 0.0, 0.4052, 0.0, 0.414, 0.0, 0.1825, 0.0, 0.1338, 0.0, 0.142, 0.0, 0.3044, 0.0, 0.4052, 0.0, 0.2995, 0.0, 0.146, 0.0, 0.1803, 0.0, 0.142, 0.0, 0.2774, 0.0, 0.2665, 0.0, 0.279, 0.0, 0.1589, 0.0, 0.1803, 0.0, 0.146, 0.0, 0.1589, 0.0, 0.1782, 0.0, 0.1803, 0.0, 0.1195, 0.0, 0.08899, 0.0, 0.08154, 0.0, 0.1682, 0.0, 0.1782, 0.0, 0.1634, 0.0, 0.1682, 0.0, 0.1771, 0.0, 0.1782, 0.0, 0.9898, 0.0, 0.9941, 0.0, 0.9183, 0.0, 0.3169, 0.0, 0.3976, 0.0, 0.3044, 0.0, 0.481, 0.0, 0.5083, 0.0, 0.5114, 0.0, 0.481, 0.0, 0.506, 0.0, 0.5083, 0.0, 0.4273, 0.0, 0.506, 0.0, 0.481, 0.0, 0.4315, 0.0, 0.506, 0.0, 0.4273, 0.0, 0.4315, 0.0, 0.5029, 0.0, 0.506, 0.0, 0.4355, 0.0, 0.5029, 0.0, 0.4315, 0.0, 0.3293, 0.0, 0.3929, 0.0, 0.3169, 0.0, 0.2218, 0.0, 0.2665, 0.0, 0.2155, 0.0, 0.2218, 0.0, 0.2597, 0.0, 0.2665, 0.0, 0.4355, 0.0, 0.4995, 0.0, 0.5029, 0.0, 0.4494, 0.0, 0.4995, 0.0, 0.4355, 0.0, 0.3293, 0.0, 0.361, 0.0, 0.3929, 0.0, 0.3293, 0.0, 0.3566, 0.0, 0.361, 0.0, 0.3293, 0.0, 0.3543, 0.0, 0.3566, 0.0, 0.334, 0.0, 0.3543, 0.0, 0.3293, 0.0, 0.2254, 0.0, 0.2597, 0.0, 0.2218, 0.0, 0.4561, 0.0, 0.4995, 0.0, 0.4494, 0.0, 0.334, 0.0, 0.3451, 0.0, 0.3543, 0.0, 0.4561, 0.0, 0.4963, 0.0, 0.4995, 0.0, 0.2277, 0.0, 0.2597, 0.0, 0.2254, 0.0, 0.5634, 0.0, 0.5711, 0.0, 0.5751, 0.0, 0.2298, 0.0, 0.2597, 0.0, 0.2277, 0.0, 0.2333, 0.0, 0.2597, 0.0, 0.2298, 0.0, 0.2358, 0.0, 0.2597, 0.0, 0.2333, 0.0, 0.2358, 0.0, 0.2504, 0.0, 0.2597, 0.0, 0.9631, 0.0, 0.9252, 0.0, 0.9399, 0.0, 0.2381, 0.0, 0.2504, 0.0, 0.2358, 0.0, 0.5634, 0.0, 0.5683, 0.0, 0.5711, 0.0, 0.4561, 0.0, 0.4944, 0.0, 0.4963, 0.0, 0.5683, 0.0, 0.5498, 0.0, 0.5528, 0.0, 0.2402, 0.0, 0.2504, 0.0, 0.2381, 0.0, 0.5309, 0.0, 0.5683, 0.0, 0.5634, 0.0, 0.5683, 0.0, 0.5403, 0.0, 0.5498, 0.0, 0.6894, 0.0, 0.6249, 0.0, 0.6378, 0.0, 0.5309, 0.0, 0.5403, 0.0, 0.5683, 0.0, 0.3378, 0.0, 0.3451, 0.0, 0.334, 0.0, 0.3378, 0.0, 0.3415, 0.0, 0.3451, 0.0, 0.5372, 0.0, 0.5403, 0.0, 0.5309, 0.0, 0.7944, 0.0, 0.7979, 0.0, 0.8029, 0.0, 0.246, 0.0, 0.2504, 0.0, 0.2402, 0.0, 0.376, 0.0, 0.384, 0.0, 0.3735, 0.0, 0.7446, 0.0, 0.753, 0.0, 0.5938, 0.0, 0.4561, 0.0, 0.4906, 0.0, 0.4926, 0.0, 0.376, 0.0, 0.3803, 0.0, 0.384, 0.0, 0.08154, 0.0, 0.107, 0.0, 0.1195, 0.0, 0.5938, 0.0, 0.7357, 0.0, 0.7396, 0.0, 0.5938, 0.0, 0.7288, 0.0, 0.7357, 0.0, 0.6062, 0.0, 0.7288, 0.0, 0.5938, 0.0, 0.04056, 0.0, 0.006262, 0.0, 0.008997, 0.0, 0.7105, 0.0, 0.7146, 0.0, 0.6062, 0.0, 0.7146, 0.0, 0.7288, 0.0, 0.6062, 0.0, 0.6062, 0.0, 0.7061, 0.0, 0.7105, 0.0, 0.717, 0.0, 0.7288, 0.0, 0.7146, 0.0, 0.717, 0.0, 0.7278, 0.0, 0.7288, 0.0, 0.09403, 0.0, 0.107, 0.0, 0.08154, 0.0, 0.7192, 0.0, 0.7278, 0.0, 0.717, 0.0, 0.7192, 0.0, 0.7205, 0.0, 0.7278, 0.0, 0.7205, 0.0, 0.7262, 0.0, 0.7278, 0.0, 0.2665, 0.0, 0.2774, 0.0, 0.2155, 0.0, 0.6062, 0.0, 0.6987, 0.0, 0.7012, 0.0, 0.7231, 0.0, 0.7262, 0.0, 0.7205, 0.0, 0.4658, 0.0, 0.4848, 0.0, 0.4561, 0.0, 0.6185, 0.0, 0.6949, 0.0, 0.6987, 0.0, 0.7621, 0.0, 0.8151, 0.0, 0.8229, 0.0, 0.6987, 0.0, 0.6062, 0.0, 0.6185, 0.0, 0.04893, 0.0, 0.07344, 0.0, 0.006262, 0.0, 0.7621, 0.0, 0.773, 0.0, 0.8151, 0.0, 0.7621, 0.0, 0.7684, 0.0, 0.773, 0.0, 0.09622, 0.0, 0.107, 0.0, 0.09403, 0.0, 0.773, 0.0, 0.8104, 0.0, 0.8151, 0.0, 0.8104, 0.0, 0.7944, 0.0, 0.8029, 0.0, 0.7621, 0.0, 0.7605, 0.0, 0.7684, 0.0, 0.7855, 0.0, 0.8104, 0.0, 0.773, 0.0, 0.4658, 0.0, 0.4798, 0.0, 0.4809, 0.0, 0.7855, 0.0, 0.7944, 0.0, 0.8104, 0.0, 0.4658, 0.0, 0.4784, 0.0, 0.4798, 0.0, 0.9023, 0.0, 0.8973, 0.0, 0.9008, 0.0, 0.7855, 0.0, 0.7883, 0.0, 0.7944, 0.0, 0.4658, 0.0, 0.4762, 0.0, 0.4784, 0.0, 0.4658, 0.0, 0.4728, 0.0, 0.4762, 0.0, 0.4686, 0.0, 0.4728, 0.0, 0.4658, 0.0, 0.6378, 0.0, 0.6826, 0.0, 0.6894, 0.0, 0.9023, 0.0, 0.893, 0.0, 0.8973, 0.0, 0.8318, 0.0, 0.893, 0.0, 0.9023, 0.0, 0.6826, 0.0, 0.6596, 0.0, 0.6675, 0.0, 0.6826, 0.0, 0.6531, 0.0, 0.6596, 0.0, 0.6378, 0.0, 0.6531, 0.0, 0.6826, 0.0, 0.3735, 0.0, 0.384, 0.0, 0.361, 0.0, 0.8318, 0.0, 0.886, 0.0, 0.893, 0.0, 0.6406, 0.0, 0.6531, 0.0, 0.6378, 0.0, 0.6406, 0.0, 0.6509, 0.0, 0.6531, 0.0, 0.8318, 0.0, 0.8825, 0.0, 0.886, 0.0, 0.6438, 0.0, 0.6509, 0.0, 0.6406, 0.0, 0.8318, 0.0, 0.8797, 0.0, 0.8825, 0.0, 0.8353, 0.0, 0.8797, 0.0, 0.8318, 0.0, 0.8353, 0.0, 0.8775, 0.0, 0.8797, 0.0, 0.9252, 0.0, 0.9756, 0.0, 0.9183, 0.0, 0.8353, 0.0, 0.8754, 0.0, 0.8775, 0.0, 0.8353, 0.0, 0.8735, 0.0, 0.8754, 0.0, 0.8408, 0.0, 0.8735, 0.0, 0.8353, 0.0, 0.8408, 0.0, 0.8716, 0.0, 0.8735, 0.0, 0.8478, 0.0, 0.8716, 0.0, 0.8408, 0.0, 0.8478, 0.0, 0.8694, 0.0, 0.8716, 0.0, 0.8488, 0.0, 0.8694, 0.0, 0.8478, 0.0, 0.9252, 0.0, 0.9666, 0.0, 0.9756, 0.0, 0.9252, 0.0, 0.9631, 0.0, 0.9666, 0.0, 0.8488, 0.0, 0.8671, 0.0, 0.8694, 0.0, 0.8488, 0.0, 0.8652, 0.0, 0.8671, 0.0, 0.8488, 0.0, 0.8569, 0.0, 0.8652, 0.0, 0.8521, 0.0, 0.8569, 0.0, 0.8488, 0.0, 0.9399, 0.0, 0.9487, 0.0, 0.9564, 0.0, 0.8556, 0.0, 0.8569, 0.0, 0.8521, 0.0, 0.9399, 0.0, 0.9433, 0.0, 0.9487, 0.0, 0.07344, 0.0, 0.05608, 0.0, 0.07166, 0.0, 0.008997, 0.0, 0.03876, 0.0, 0.04056, 0.0, 0.008997, 0.0, 0.03653, 0.0, 0.03876, 0.0, 0.008997, 0.0, 0.03471, 0.0, 0.03653, 0.0, 0.008997, 0.0, 0.03257, 0.0, 0.03471, 0.0, 0.008997, 0.0, 0.02498, 0.0, 0.03257, 0.0, 0.008997, 0.0, 0.01666, 0.0, 0.02498, 0.0, 0.3169, 0.0, 0.3929, 0.0, 0.3976, 0.0, 0.7012, 0.0, 0.7061, 0.0, 0.6062, 0.0, 0.142, 0.0, 0.1803, 0.0, 0.1825, 0.0, 0.414, 0.0, 0.4175, 0.0, 0.4163, 0.0, 0.6894, 0.0, 0.6185, 0.0, 0.6249, 0.0, 0.361, 0.0, 0.384, 0.0, 0.3929, 0.0, 0.6185, 0.0, 0.6894, 0.0, 0.6908, 0.0, 0.7446, 0.0, 0.7483, 0.0, 0.753, 0.0, 0.9564, 0.0, 0.9631, 0.0, 0.9399, 0.0, 0.3044, 0.0, 0.3976, 0.0, 0.4052, 0.0, 0.4561, 0.0, 0.487, 0.0, 0.4906, 0.0, 0.4819, 0.0, 0.4833, 0.0, 0.4658, 0.0, 0.1825, 0.0, 0.1901, 0.0, 0.1338, 0.0, 0.5938, 0.0, 0.7396, 0.0, 0.7446, 0.0, 0.4561, 0.0, 0.4848, 0.0, 0.487, 0.0, 0.04893, 0.0, 0.05608, 0.0, 0.07344, 0.0, 0.4833, 0.0, 0.4848, 0.0, 0.4658, 0.0, 0.6908, 0.0, 0.6949, 0.0, 0.6185, 0.0, 0.9756, 0.0, 0.9898, 0.0, 0.9183, 0.0, 0.04593, 0.0, 0.04893, 0.0, 0.006262, 0.0, 0.4561, 0.0, 0.4926, 0.0, 0.4944, 0.0, 0.1195, 0.0, 0.1285, 0.0, 0.08899, 0.0, 0.04056, 0.0, 0.04593, 0.0, 0.006262, 0.0, 0.4809, 0.0, 0.4819, 0.0, 0.4658, 0.0])
me_curve_001.materials.append(mat_svgmat_001)
me_curve_001.auto_texspace = False
me_curve_001.update()
me_curve_002 = bpy.data.meshes.new('Curve.002')
me_curve_002.from_pydata([(4.543e-05, -0.0803, -2.235), (-0.003672, -0.08472, -2.235), (-0.03042, -0.1152, -2.235), (-0.03033, -0.1151, -2.235), (0.01197, -0.09694, -2.235), (0.009527, -0.09169, -2.235), (0.007741, -0.0875, -2.235), (0.006928, -0.0851, -2.235), (0.006741, -0.08392, -2.235), (0.007153, -0.08308, -2.235), (0.01431, -0.07381, -2.235), (0.01745, -0.06931, -2.235), (0.01793, -0.06828, -2.235), (-0.002615, -0.06396, -2.235), (-0.002692, -0.06402, -2.235), (-0.007631, 0.01849, -2.235), (-0.01147, 0.01303, -2.235), (0.00615, -0.01128, -2.235), (-0.006661, -0.03071, -2.235), (-0.006562, -0.03063, -2.235), (0.02528, -0.01594, -2.235), (-0.0001923, 0.01076, -2.235), (0.0001767, 0.0292, -2.235), (0.05348, 0.104, -2.235), (0.05334, 0.1033, -2.235), (0.05186, 0.08706, -2.235), (0.05133, 0.08176, -2.235), (0.02132, 0.07115, -2.235), (0.04354, 0.06948, -2.235), (0.06157, 0.0683, -2.235), (0.06096, 0.06833, -2.235), (0.06212, 0.07008, -2.235), (0.06317, 0.07686, -2.235), (0.06446, 0.08867, -2.235), (0.06543, 0.09939, -2.235), (0.08951, 0.1182, -2.235), (0.09822, 0.125, -2.235), (0.09814, 0.1251, -2.235), (-0.09436, 0.05693, -2.235), (-0.09444, 0.05644, -2.235), (-0.06633, 0.04041, -2.235), (-0.05672, 0.03519, -2.235), (-0.05502, 0.03446, -2.235), (-0.05435, 0.03398, -2.235), (-0.0529, 0.03236, -2.235), (-0.04894, 0.02706, -2.235), (-0.04381, 0.01969, -2.235), (-0.03954, 0.01333, -2.235), (-0.0413, 0.01931, -2.235), (-0.05034, 0.0479, -2.235), (-0.07914, 0.06024, -2.235), (-0.07665, 0.0876, -2.235), (-0.09032, 0.1212, -2.235), (-0.09035, 0.1213, -2.235), (-0.00572, 0.0939, -2.235), (-0.009163, 0.08183, -2.235), (0.0002687, 0.05961, -2.235), (-0.02565, 0.05198, -2.235), (-0.03306, 0.02638, -2.235), (-0.03548, 0.01781, -2.235), (-0.03546, 0.0176, -2.235), (-0.03204, 0.02269, -2.235), (-0.01685, 0.04583, -2.235), (-0.002144, 0.04876, -2.235), (0.004013, 0.04989, -2.235), (0.0248, 0.01356, -2.235), (0.03399, 0.009784, -2.235), (0.03746, 0.008414, -2.235), (0.0315, 0.01961, -2.235), (0.01034, 0.05881, -2.235), (0.008003, 0.06549, -2.235), (0.003862, 0.07764, -2.235), (0.00112, 0.1165, -2.235), (0.001057, 0.1166, -2.235), (0.0009192, 0.1166, -2.235), (0.03094, 0.05855, -2.235), (0.02217, 0.05772, -2.235), (0.02221, 0.0576, -2.235), (0.04544, 0.04293, -2.235), (0.06315, -0.004875, -2.235), (0.05203, -0.03354, -2.235), (0.05035, -0.038, -2.235), (0.05287, -0.03669, -2.235), (0.06178, -0.03167, -2.235), (0.06897, -0.02724, -2.235), (0.07188, -0.02512, -2.235), (0.07281, -0.02418, -2.235), (0.07325, -0.02275, -2.235), (0.07343, -0.01887, -2.235), (0.07318, -0.01263, -2.235), (0.07202, -0.000618, -2.235), (0.07052, 0.01079, -2.235), (0.06988, 0.01326, -2.235), (0.06763, 0.01826, -2.235), (0.06187, 0.03035, -2.235), (0.05279, 0.04869, -2.235), (0.04867, 0.05613, -2.235), (0.04677, 0.05895, -2.235), (0.04627, 0.05928, -2.235), (0.04514, 0.05937, -2.235), (0.04125, 0.05931, -2.235), (0.0783, 0.01719, -2.235), (0.1034, 0.01282, -2.235), (0.1076, 0.01551, -2.235), (0.1337, 0.03304, -2.235), (0.1329, 0.03291, -2.235), (0.08849, 0.0213, -2.235), (0.07618, 0.0336, -2.235), (0.07218, 0.03753, -2.235), (0.07226, 0.03702, -2.235), (-0.05781, -0.002145, -2.235), (-0.04222, -0.003439, -2.235), (-0.04476, -0.03068, -2.235), (-0.04476, -0.03136, -2.235), (-0.01362, -0.05293, -2.235), (0.0007418, -0.0547, -2.235), (0.008456, -0.05556, -2.235), (0.01167, -0.05584, -2.235), (0.01975, -0.05176, -2.235), (0.03555, -0.04348, -2.235), (0.03743, -0.04229, -2.235), (0.0115, -0.04787, -2.235), (-0.03422, -0.02936, -2.235), (-0.03472, -0.02779, -2.235), (-0.03736, -0.01741, -2.235), (-0.0388, -0.01025, -2.235), (-0.03909, -0.007217, -2.235), (-0.03906, -0.004445, -2.235), (-0.03861, -0.003804, -2.235), (-0.03758, -0.003751, -2.235), (-0.03439, -0.004723, -2.235), (-0.02949, -0.006655, -2.235), (-0.02586, -0.008238, -2.235), (-0.02513, -0.008561, -2.235), (-0.02465, -0.008774, -2.235), (-0.02393, -0.009097, -2.235), (-0.007313, -0.004232, -2.235), (-0.02389, -0.004106, -2.235), (-0.05134, 0.004282, -2.235), (-0.05368, 0.00742, -2.235), (-0.05879, 0.01462, -2.235), (-0.06063, 0.01712, -2.235), (-0.06068, 0.01695, -2.235), (-0.1026, -0.01302, -2.235), (-0.1076, -0.02596, -2.235), (-0.09671, -0.0189, -2.235), (-0.0918, -0.01579, -2.235), (-0.06153, -0.03824, -2.235), (-0.06081, -0.03532, -2.235), (-0.05668, -0.01585, -2.235), (-0.05542, -0.009636, -2.235), (-0.06077, -0.01484, -2.235), (-0.07067, -0.02457, -2.235), (-0.0785, -0.01427, -2.235), (-0.09459, 0.007172, -2.235), (0.04034, -0.05788, -2.235), (0.03869, -0.06601, -2.235), (0.0467, -0.0694, -2.235), (0.0581, -0.07415, -2.235), (0.07923, -0.1, -2.235), (0.09671, -0.1046, -2.235), (0.1169, -0.1098, -2.235), (0.1167, -0.1094, -2.235), (0.09377, -0.0873, -2.235), (0.09157, -0.08545, -2.235), (0.08099, -0.07858, -2.235), (0.0681, -0.07056, -2.235), (0.06132, -0.06671, -2.235), (0.05954, -0.06601, -2.235), (0.05825, -0.06504, -2.235), (0.05672, -0.06343, -2.235), (0.05365, -0.05949, -2.235), (0.04893, -0.05261, -2.235), (0.04657, -0.04896, -2.235), (0.04702, -0.03058, -2.235), (0.04702, -0.02725, -2.235), (0.04657, -0.0287, -2.235), (-0.05068, -0.06452, -2.235), (-0.07645, -0.06863, -2.235), (-0.08845, -0.1135, -2.235), (-0.08835, -0.1135, -2.235), (-0.08269, -0.1086, -2.235), (-0.07132, -0.0986, -2.235), (-0.06459, -0.07741, -2.235), (-0.06011, -0.07726, -2.235), (-0.04194, -0.07691, -2.235), (-0.03142, -0.04394, -2.235), (-0.0314, -0.04371, -2.235)], [(52, 53), (2, 3), (29, 30), (18, 19), (134, 135)], [(37, 35, 36), (23, 35, 37), (23, 34, 35), (24, 34, 23), (72, 74, 54), (54, 71, 72), (33, 24, 25), (55, 71, 54), (26, 32, 25), (53, 50, 51), (27, 32, 26), (27, 31, 32), (21, 15, 16), (28, 31, 27), (28, 29, 31), (186, 187, 177), (56, 70, 55), (100, 98, 99), (100, 97, 98), (75, 97, 100), (76, 97, 75), (76, 96, 97), (77, 96, 76), (57, 69, 56), (39, 50, 38), (39, 49, 50), (77, 95, 96), (78, 95, 77), (57, 64, 69), (57, 63, 64), (57, 62, 63), (58, 62, 57), (40, 49, 39), (79, 95, 78), (58, 61, 62), (79, 94, 95), (41, 49, 40), (109, 107, 108), (42, 49, 41), (43, 49, 42), (44, 49, 43), (44, 48, 49), (183, 178, 179), (45, 48, 44), (109, 106, 107), (79, 93, 94), (106, 104, 105), (46, 48, 45), (101, 106, 109), (106, 103, 104), (122, 113, 114), (101, 103, 106), (59, 61, 58), (59, 60, 61), (102, 103, 101), (149, 150, 151), (47, 48, 46), (66, 68, 65), (140, 142, 110), (79, 91, 92), (66, 67, 68), (16, 20, 21), (110, 138, 139), (110, 137, 138), (111, 137, 110), (9, 0, 1), (128, 129, 111), (129, 137, 111), (111, 127, 128), (130, 137, 129), (130, 136, 137), (17, 20, 16), (131, 136, 130), (131, 132, 136), (132, 135, 136), (50, 53, 38), (111, 125, 126), (133, 135, 132), (80, 89, 79), (112, 124, 125), (143, 153, 154), (125, 111, 112), (11, 14, 0), (143, 146, 153), (143, 145, 146), (18, 20, 17), (146, 152, 153), (152, 149, 151), (143, 144, 145), (147, 152, 146), (80, 85, 86), (147, 149, 152), (80, 84, 85), (176, 174, 175), (147, 148, 149), (80, 83, 84), (80, 82, 83), (81, 82, 80), (114, 121, 122), (176, 173, 174), (155, 173, 176), (121, 119, 120), (121, 118, 119), (114, 118, 121), (65, 68, 64), (155, 172, 173), (115, 118, 114), (115, 117, 118), (155, 171, 172), (116, 117, 115), (155, 170, 171), (156, 170, 155), (156, 169, 170), (178, 185, 177), (156, 168, 169), (156, 167, 168), (157, 167, 156), (157, 166, 167), (158, 166, 157), (158, 165, 166), (159, 165, 158), (178, 184, 185), (178, 183, 184), (159, 164, 165), (159, 163, 164), (159, 162, 163), (160, 162, 159), (179, 181, 182), (161, 162, 160), (179, 180, 181), (14, 12, 13), (1, 8, 9), (1, 7, 8), (1, 6, 7), (1, 5, 6), (1, 4, 5), (1, 2, 4), (56, 69, 70), (126, 127, 111), (25, 32, 33), (72, 73, 74), (122, 112, 113), (64, 68, 69), (112, 122, 123), (140, 141, 142), (182, 183, 179), (55, 70, 71), (79, 90, 91), (87, 88, 80), (33, 34, 24), (110, 139, 140), (79, 89, 90), (11, 12, 14), (88, 89, 80), (123, 124, 112), (185, 186, 177), (10, 11, 0), (79, 92, 93), (21, 22, 15), (9, 10, 0), (86, 87, 80)])
_uv = me_curve_002.uv_layers.new(name='UVMap')
_uv.uv.foreach_set('vector', [1.0, 0.1475, 0.9711, 0.1833, 0.9995, 0.1472, 0.9121, 0.3326, 0.9711, 0.1833, 1.0, 0.1475, 0.9121, 0.3326, 0.893, 0.2831, 0.9711, 0.1833, 0.9094, 0.3332, 0.893, 0.2831, 0.9121, 0.3326, 0.964, 0.5496, 0.9647, 0.5504, 0.8701, 0.5779, 0.8701, 0.5779, 0.8024, 0.5382, 0.964, 0.5496, 0.8483, 0.2871, 0.9094, 0.3332, 0.8416, 0.3393, 0.8199, 0.5922, 0.8024, 0.5382, 0.8701, 0.5779, 0.8196, 0.3415, 0.7992, 0.2924, 0.8416, 0.3393, 0.9842, 0.9286, 0.73, 0.8821, 0.8439, 0.8718, 0.7754, 0.4658, 0.7992, 0.2924, 0.8196, 0.3415, 0.7754, 0.4658, 0.771, 0.2968, 0.7992, 0.2924, 0.5241, 0.555, 0.5563, 0.5858, 0.5336, 0.6017, 0.7685, 0.3738, 0.771, 0.2968, 0.7754, 0.4658, 0.7685, 0.3738, 0.7636, 0.2991, 0.771, 0.2968, 0.2965, 0.6844, 0.2975, 0.6843, 0.2109, 0.7642, 0.7274, 0.5531, 0.7519, 0.521, 0.8199, 0.5922, 0.7261, 0.3833, 0.726, 0.3624, 0.7264, 0.3671, 0.7261, 0.3833, 0.7246, 0.3604, 0.726, 0.3624, 0.723, 0.426, 0.7246, 0.3604, 0.7261, 0.3833, 0.7196, 0.4623, 0.7246, 0.3604, 0.723, 0.426, 0.7196, 0.4623, 0.7129, 0.3525, 0.7246, 0.3604, 0.719, 0.4621, 0.7129, 0.3525, 0.7196, 0.4623, 0.6956, 0.6605, 0.7241, 0.5113, 0.7274, 0.5531, 0.7142, 0.9455, 0.73, 0.8821, 0.7163, 0.9452, 0.7142, 0.9455, 0.6787, 0.7628, 0.73, 0.8821, 0.719, 0.4621, 0.682, 0.3354, 0.7129, 0.3525, 0.658, 0.3659, 0.682, 0.3354, 0.719, 0.4621, 0.6956, 0.6605, 0.687, 0.5376, 0.7241, 0.5113, 0.6956, 0.6605, 0.6822, 0.5631, 0.687, 0.5376, 0.6956, 0.6605, 0.67, 0.624, 0.6822, 0.5631, 0.5891, 0.6912, 0.67, 0.624, 0.6956, 0.6605, 0.6475, 0.8291, 0.6787, 0.7628, 0.7142, 0.9455, 0.4591, 0.2925, 0.682, 0.3354, 0.658, 0.3659, 0.5891, 0.6912, 0.5738, 0.6869, 0.67, 0.624, 0.4591, 0.2925, 0.6056, 0.2978, 0.682, 0.3354, 0.6258, 0.7892, 0.6787, 0.7628, 0.6475, 0.8291, 0.6334, 0.2548, 0.6192, 0.2385, 0.6355, 0.2551, 0.6227, 0.7822, 0.6787, 0.7628, 0.6258, 0.7892, 0.6207, 0.7794, 0.6787, 0.7628, 0.6227, 0.7822, 0.614, 0.7734, 0.6787, 0.7628, 0.6207, 0.7794, 0.614, 0.7734, 0.5597, 0.7253, 0.6787, 0.7628, 0.1572, 0.8218, 0.1937, 0.871, 0.007042, 0.9207, 0.592, 0.757, 0.5597, 0.7253, 0.614, 0.7734, 0.6334, 0.2548, 0.568, 0.1875, 0.6192, 0.2385, 0.4591, 0.2925, 0.5553, 0.274, 0.6056, 0.2978, 0.568, 0.1875, 0.6168, 0.0, 0.6163, 0.003656, 0.5613, 0.7357, 0.5597, 0.7253, 0.592, 0.757, 0.5509, 0.2298, 0.568, 0.1875, 0.6334, 0.2548, 0.568, 0.1875, 0.5439, 0.1081, 0.6168, 0.0, 0.3572, 0.696, 0.3489, 0.7397, 0.2591, 0.6106, 0.5509, 0.2298, 0.5439, 0.1081, 0.568, 0.1875, 0.5534, 0.7012, 0.5738, 0.6869, 0.5891, 0.6912, 0.5534, 0.7012, 0.5526, 0.7011, 0.5738, 0.6869, 0.5327, 0.1257, 0.5439, 0.1081, 0.5509, 0.2298, 0.4134, 0.7891, 0.4392, 0.7838, 0.4176, 0.806, 0.5348, 0.718, 0.5597, 0.7253, 0.5613, 0.7357, 0.5201, 0.4134, 0.561, 0.4237, 0.5358, 0.4514, 0.5402, 0.7978, 0.5499, 0.8056, 0.4704, 0.7938, 0.4591, 0.2925, 0.5242, 0.262, 0.5345, 0.2646, 0.5201, 0.4134, 0.5144, 0.399, 0.561, 0.4237, 0.5336, 0.6017, 0.413, 0.4494, 0.5241, 0.555, 0.4704, 0.7938, 0.4972, 0.7669, 0.5102, 0.7766, 0.4704, 0.7938, 0.4623, 0.6532, 0.4972, 0.7669, 0.465, 0.7291, 0.4623, 0.6532, 0.4704, 0.7938, 0.1336, 0.5246, 0.1452, 0.554, 0.1268, 0.5694, 0.4635, 0.7142, 0.4637, 0.7099, 0.465, 0.7291, 0.4637, 0.7099, 0.4623, 0.6532, 0.465, 0.7291, 0.465, 0.7291, 0.4608, 0.716, 0.4635, 0.7142, 0.4597, 0.6967, 0.4623, 0.6532, 0.4637, 0.7099, 0.4597, 0.6967, 0.4617, 0.5845, 0.4623, 0.6532, 0.4324, 0.5287, 0.413, 0.4494, 0.5336, 0.6017, 0.4517, 0.6764, 0.4617, 0.5845, 0.4597, 0.6967, 0.4517, 0.6764, 0.4451, 0.6613, 0.4617, 0.5845, 0.4451, 0.6613, 0.4415, 0.6533, 0.4617, 0.5845, 0.73, 0.8821, 0.9842, 0.9286, 0.7163, 0.9452, 0.465, 0.7291, 0.4367, 0.715, 0.4493, 0.7162, 0.4437, 0.6583, 0.4415, 0.6533, 0.4451, 0.6613, 0.3398, 0.3386, 0.4268, 0.2509, 0.4591, 0.2925, 0.3517, 0.7397, 0.4069, 0.709, 0.4367, 0.715, 0.4252, 0.9791, 0.42, 0.8795, 0.5092, 0.9461, 0.4367, 0.715, 0.465, 0.7291, 0.3517, 0.7397, 0.1909, 0.4819, 0.2129, 0.5653, 0.1452, 0.554, 0.4252, 0.9791, 0.4137, 0.9346, 0.42, 0.8795, 0.4252, 0.9791, 0.4007, 0.955, 0.4137, 0.9346, 0.3516, 0.5818, 0.413, 0.4494, 0.4324, 0.5287, 0.4137, 0.9346, 0.3771, 0.847, 0.42, 0.8795, 0.3771, 0.847, 0.4134, 0.7891, 0.4176, 0.806, 0.4252, 0.9791, 0.3713, 1.0, 0.4007, 0.955, 0.3202, 0.8091, 0.3771, 0.847, 0.4137, 0.9346, 0.3398, 0.3386, 0.3748, 0.2564, 0.3787, 0.2525, 0.3202, 0.8091, 0.4134, 0.7891, 0.3771, 0.847, 0.3398, 0.3386, 0.366, 0.2684, 0.3748, 0.2564, 0.3599, 0.3612, 0.3521, 0.3593, 0.3659, 0.3594, 0.3202, 0.8091, 0.3323, 0.8062, 0.4134, 0.7891, 0.3398, 0.3386, 0.3476, 0.2982, 0.366, 0.2684, 0.3398, 0.3386, 0.3267, 0.3351, 0.3476, 0.2982, 0.3212, 0.3456, 0.3267, 0.3351, 0.3398, 0.3386, 0.2591, 0.6106, 0.2802, 0.5065, 0.3572, 0.696, 0.3599, 0.3612, 0.2756, 0.3612, 0.3521, 0.3593, 0.2385, 0.387, 0.2756, 0.3612, 0.3599, 0.3612, 0.2802, 0.5065, 0.2984, 0.4069, 0.3034, 0.3991, 0.2802, 0.5065, 0.2639, 0.4724, 0.2984, 0.4069, 0.2591, 0.6106, 0.2639, 0.4724, 0.2802, 0.5065, 0.5358, 0.4514, 0.561, 0.4237, 0.687, 0.5376, 0.2385, 0.387, 0.2604, 0.3514, 0.2756, 0.3612, 0.2517, 0.5511, 0.2639, 0.4724, 0.2591, 0.6106, 0.2517, 0.5511, 0.247, 0.5059, 0.2639, 0.4724, 0.2385, 0.387, 0.2318, 0.3319, 0.2604, 0.3514, 0.2481, 0.5192, 0.247, 0.5059, 0.2517, 0.5511, 0.2385, 0.387, 0.2154, 0.3192, 0.2318, 0.3319, 0.2046, 0.3939, 0.2154, 0.3192, 0.2385, 0.387, 0.2046, 0.3939, 0.2087, 0.3128, 0.2154, 0.3192, 0.1937, 0.871, 0.1593, 0.728, 0.2109, 0.7642, 0.2046, 0.3939, 0.2046, 0.3075, 0.2087, 0.3128, 0.2046, 0.3939, 0.2018, 0.3001, 0.2046, 0.3075, 0.1905, 0.3607, 0.2018, 0.3001, 0.2046, 0.3939, 0.1905, 0.3607, 0.1857, 0.272, 0.2018, 0.3001, 0.1708, 0.3134, 0.1857, 0.272, 0.1905, 0.3607, 0.1708, 0.3134, 0.1523, 0.2186, 0.1857, 0.272, 0.06321, 0.2259, 0.1523, 0.2186, 0.1708, 0.3134, 0.1937, 0.871, 0.1578, 0.8033, 0.1593, 0.728, 0.1937, 0.871, 0.1572, 0.8218, 0.1578, 0.8033, 0.06321, 0.2259, 0.1238, 0.1747, 0.1523, 0.2186, 0.06321, 0.2259, 0.1161, 0.1656, 0.1238, 0.1747, 0.06321, 0.2259, 0.02414, 0.07079, 0.1161, 0.1656, 0.04416, 0.1534, 0.02414, 0.07079, 0.06321, 0.2259, 0.007042, 0.9207, 0.02735, 0.8968, 0.06905, 0.8497, 0.02261, 0.06985, 0.02414, 0.07079, 0.04416, 0.1534, 0.007042, 0.9207, 0.006858, 0.9203, 0.02735, 0.8968, 0.2129, 0.5653, 0.1952, 0.4799, 0.2132, 0.565, 0.1268, 0.5694, 0.1301, 0.5263, 0.1336, 0.5246, 0.1268, 0.5694, 0.1252, 0.5255, 0.1301, 0.5263, 0.1268, 0.5694, 0.1152, 0.5221, 0.1252, 0.5255, 0.1268, 0.5694, 0.09779, 0.5147, 0.1152, 0.5221, 0.1268, 0.5694, 0.07594, 0.5046, 0.09779, 0.5147, 0.1268, 0.5694, 0.0, 0.6802, 0.07594, 0.5046, 0.7274, 0.5531, 0.7241, 0.5113, 0.7519, 0.521, 0.4493, 0.7162, 0.4608, 0.716, 0.465, 0.7291, 0.8416, 0.3393, 0.7992, 0.2924, 0.8483, 0.2871, 0.964, 0.5496, 0.9648, 0.5498, 0.9647, 0.5504, 0.3572, 0.696, 0.3517, 0.7397, 0.3489, 0.7397, 0.687, 0.5376, 0.561, 0.4237, 0.7241, 0.5113, 0.3517, 0.7397, 0.3572, 0.696, 0.3637, 0.6981, 0.5402, 0.7978, 0.5506, 0.8054, 0.5499, 0.8056, 0.06905, 0.8497, 0.1572, 0.8218, 0.007042, 0.9207, 0.8199, 0.5922, 0.7519, 0.521, 0.8024, 0.5382, 0.4591, 0.2925, 0.4768, 0.2558, 0.5242, 0.262, 0.3847, 0.2507, 0.4008, 0.2499, 0.3398, 0.3386, 0.8483, 0.2871, 0.893, 0.2831, 0.9094, 0.3332, 0.4704, 0.7938, 0.5102, 0.7766, 0.5402, 0.7978, 0.4591, 0.2925, 0.4268, 0.2509, 0.4768, 0.2558, 0.1909, 0.4819, 0.1952, 0.4799, 0.2129, 0.5653, 0.4008, 0.2499, 0.4268, 0.2509, 0.3398, 0.3386, 0.3637, 0.6981, 0.4069, 0.709, 0.3517, 0.7397, 0.1593, 0.728, 0.2965, 0.6844, 0.2109, 0.7642, 0.1722, 0.4949, 0.1909, 0.4819, 0.1452, 0.554, 0.4591, 0.2925, 0.5345, 0.2646, 0.5553, 0.274, 0.5241, 0.555, 0.6008, 0.5535, 0.5563, 0.5858, 0.1336, 0.5246, 0.1722, 0.4949, 0.1452, 0.554, 0.3787, 0.2525, 0.3847, 0.2507, 0.3398, 0.3386])
me_curve_002.materials.append(mat_svgmat_001)
me_curve_002.auto_texspace = False
me_curve_002.update()

# ---- objects
ob_groudcrackwalls = bpy.data.objects.new('GroudCrackWalls', me_curve_005)
ob_groudcracktop = bpy.data.objects.new('GroudCrackTop', me_curve_001)
ob_groundcrackbottom = bpy.data.objects.new('GroundCrackBottom', me_curve_002)

# ---- transforms, parenting, visibility, modifiers, constraints
ob_groudcrackwalls.location = (0.113, 0.1204, 0.0)
ob_groudcrackwalls.scale = (20.72, 20.82, 1.0)
ob_groudcracktop.location = (0.113, 0.1204, 0.0)
ob_groudcracktop.scale = (20.72, 20.82, 1.0)
ob_groundcrackbottom.location = (0.113, 0.1204, 0.0)
ob_groundcrackbottom.scale = (20.72, 20.82, 1.0)

# ---- collection membership
col_groundcrack_svg.objects.link(ob_groudcrackwalls)
col_groundcrack_svg.objects.link(ob_groudcracktop)
col_groundcrack_svg.objects.link(ob_groundcrackbottom)

# ---- scene / render settings (as saved in the file)
scene.frame_start = 1; scene.frame_end = 250; scene.frame_set(1)
scene.render.engine = 'BLENDER_EEVEE_NEXT'
scene.view_settings.view_transform = 'Filmic'
bpy.context.view_layer.update()

# ---- added for rendering (the .blend has no active camera and no usable light): camera, sun
cam_auto = bpy.data.cameras.new('AutoCamera')
cam_auto.lens = 50.0
cam_auto.sensor_width = 36.0
cam_auto.clip_end = 1000.0
ob_auto_camera = bpy.data.objects.new('AutoCamera', cam_auto)
scene.collection.objects.link(ob_auto_camera)
ob_auto_camera.location = (7.24782, -8.01286, 4.37334)
ob_auto_camera.rotation_euler = (1.09748, -7.21219e-08, 0.694738)
scene.camera = ob_auto_camera
light_auto_sun = bpy.data.lights.new('AutoSun', 'SUN')
light_auto_sun.energy = 3.0
light_auto_sun.angle = 0.0523599
ob_auto_sun = bpy.data.objects.new('AutoSun', light_auto_sun)
scene.collection.objects.link(ob_auto_sun)
ob_auto_sun.rotation_euler = (0.872665, 0.174533, 0.523599)
bpy.context.view_layer.update()

